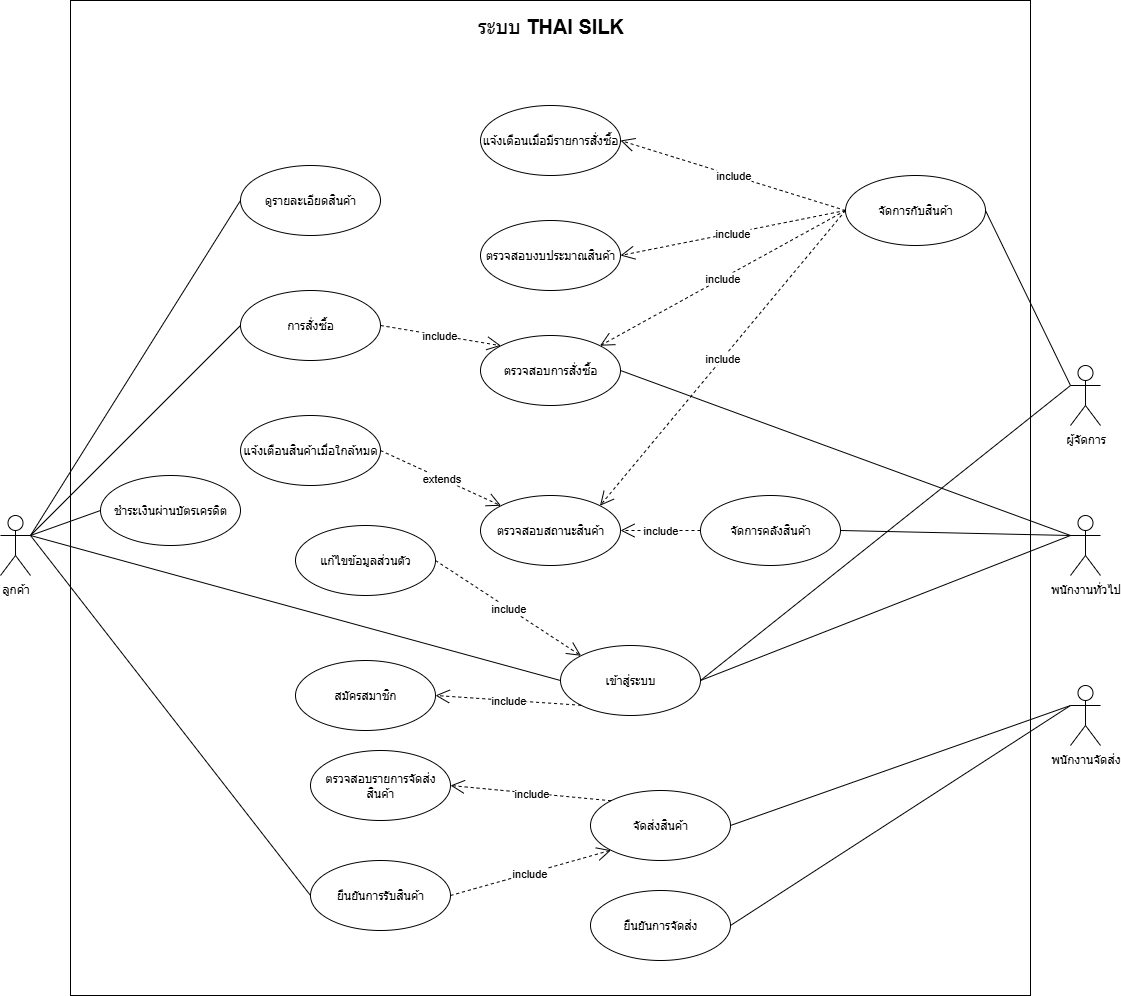

The diagram above was exported from draw.io. Its source (the exported page's mxGraphModel, read from the mxfile embedded in the PNG):
<mxGraphModel dx="3183" dy="1425" grid="1" gridSize="10" guides="1" tooltips="1" connect="1" arrows="1" fold="1" page="1" pageScale="1" pageWidth="850" pageHeight="1100" math="0" shadow="0">
  <root>
    <mxCell id="0" />
    <mxCell id="1" parent="0" />
    <mxCell id="10FUSuFNBPYPMzQIjIX7-1" value="" style="rounded=0;whiteSpace=wrap;html=1;align=left;horizontal=0;" parent="1" vertex="1">
      <mxGeometry x="190" y="40" width="960" height="995" as="geometry" />
    </mxCell>
    <mxCell id="BZs7TZ9-rH52OO8MqS5E-70" style="rounded=0;orthogonalLoop=1;jettySize=auto;html=1;exitX=1;exitY=0.3333333333333333;exitDx=0;exitDy=0;exitPerimeter=0;endArrow=none;endFill=0;entryX=0;entryY=0.5;entryDx=0;entryDy=0;" parent="1" source="BZs7TZ9-rH52OO8MqS5E-1" target="BZs7TZ9-rH52OO8MqS5E-16" edge="1">
      <mxGeometry relative="1" as="geometry">
        <mxPoint x="580" y="135" as="targetPoint" />
      </mxGeometry>
    </mxCell>
    <mxCell id="BZs7TZ9-rH52OO8MqS5E-1" value="ลูกค้า" style="shape=umlActor;verticalLabelPosition=bottom;verticalAlign=top;html=1;outlineConnect=0;" parent="1" vertex="1">
      <mxGeometry x="120" y="555" width="30" height="60" as="geometry" />
    </mxCell>
    <mxCell id="BZs7TZ9-rH52OO8MqS5E-2" value="ผู้จัดการ" style="shape=umlActor;verticalLabelPosition=bottom;verticalAlign=top;html=1;outlineConnect=0;" parent="1" vertex="1">
      <mxGeometry x="1190" y="405" width="30" height="60" as="geometry" />
    </mxCell>
    <mxCell id="BZs7TZ9-rH52OO8MqS5E-11" value="พนักงานจัดส่ง" style="shape=umlActor;verticalLabelPosition=bottom;verticalAlign=top;html=1;outlineConnect=0;" parent="1" vertex="1">
      <mxGeometry x="1190" y="725" width="30" height="60" as="geometry" />
    </mxCell>
    <mxCell id="BZs7TZ9-rH52OO8MqS5E-12" value="พนักงานทั่วไป" style="shape=umlActor;verticalLabelPosition=bottom;verticalAlign=top;html=1;outlineConnect=0;" parent="1" vertex="1">
      <mxGeometry x="1190" y="555" width="30" height="60" as="geometry" />
    </mxCell>
    <mxCell id="BZs7TZ9-rH52OO8MqS5E-14" value="เข้าสู่ระบบ" style="ellipse;whiteSpace=wrap;html=1;" parent="1" vertex="1">
      <mxGeometry x="680" y="685" width="140" height="70" as="geometry" />
    </mxCell>
    <mxCell id="BZs7TZ9-rH52OO8MqS5E-15" value="แก้ไขข้อมูลส่วนตัว" style="ellipse;whiteSpace=wrap;html=1;" parent="1" vertex="1">
      <mxGeometry x="415" y="565" width="140" height="70" as="geometry" />
    </mxCell>
    <mxCell id="BZs7TZ9-rH52OO8MqS5E-16" value="ดูรายละเอียดสินค้า" style="ellipse;whiteSpace=wrap;html=1;" parent="1" vertex="1">
      <mxGeometry x="360" y="205" width="140" height="70" as="geometry" />
    </mxCell>
    <mxCell id="BZs7TZ9-rH52OO8MqS5E-17" value="การสั่งซื้อ" style="ellipse;whiteSpace=wrap;html=1;" parent="1" vertex="1">
      <mxGeometry x="360" y="330" width="140" height="70" as="geometry" />
    </mxCell>
    <mxCell id="BZs7TZ9-rH52OO8MqS5E-18" value="ยืนยันการรับสินค้า" style="ellipse;whiteSpace=wrap;html=1;" parent="1" vertex="1">
      <mxGeometry x="430" y="900" width="140" height="70" as="geometry" />
    </mxCell>
    <mxCell id="BZs7TZ9-rH52OO8MqS5E-19" value="ตรวจสอบการสั่งซื้อ" style="ellipse;whiteSpace=wrap;html=1;" parent="1" vertex="1">
      <mxGeometry x="600" y="375" width="140" height="70" as="geometry" />
    </mxCell>
    <mxCell id="BZs7TZ9-rH52OO8MqS5E-29" value="จัดการกับสินค้า" style="ellipse;whiteSpace=wrap;html=1;" parent="1" vertex="1">
      <mxGeometry x="965" y="215" width="140" height="70" as="geometry" />
    </mxCell>
    <mxCell id="BZs7TZ9-rH52OO8MqS5E-30" value="แจ้งเตือนสินค้าเมื่อใกล้หมด" style="ellipse;whiteSpace=wrap;html=1;" parent="1" vertex="1">
      <mxGeometry x="360" y="455" width="140" height="70" as="geometry" />
    </mxCell>
    <mxCell id="BZs7TZ9-rH52OO8MqS5E-31" value="จัดการคลังสินค้า" style="ellipse;whiteSpace=wrap;html=1;" parent="1" vertex="1">
      <mxGeometry x="820" y="535" width="140" height="70" as="geometry" />
    </mxCell>
    <mxCell id="BZs7TZ9-rH52OO8MqS5E-33" value="ตรวจสอบสถานะสินค้า" style="ellipse;whiteSpace=wrap;html=1;" parent="1" vertex="1">
      <mxGeometry x="600" y="535" width="140" height="70" as="geometry" />
    </mxCell>
    <mxCell id="BZs7TZ9-rH52OO8MqS5E-34" value="ยืนยันการจัดส่ง" style="ellipse;whiteSpace=wrap;html=1;" parent="1" vertex="1">
      <mxGeometry x="710" y="930" width="140" height="70" as="geometry" />
    </mxCell>
    <mxCell id="BZs7TZ9-rH52OO8MqS5E-35" value="ตรวจสอบงบประมาณสินค้า" style="ellipse;whiteSpace=wrap;html=1;" parent="1" vertex="1">
      <mxGeometry x="600" y="260" width="140" height="70" as="geometry" />
    </mxCell>
    <mxCell id="BZs7TZ9-rH52OO8MqS5E-37" value="แจ้งเตือนเมื่อมีรายการสั่งซื้อ" style="ellipse;whiteSpace=wrap;html=1;" parent="1" vertex="1">
      <mxGeometry x="600" y="145" width="140" height="70" as="geometry" />
    </mxCell>
    <mxCell id="BZs7TZ9-rH52OO8MqS5E-55" value="จัดส่งสินค้า" style="ellipse;whiteSpace=wrap;html=1;" parent="1" vertex="1">
      <mxGeometry x="710" y="830" width="140" height="70" as="geometry" />
    </mxCell>
    <mxCell id="BZs7TZ9-rH52OO8MqS5E-59" value="ตรวจสอบรายการจัดส่งสินค้า" style="ellipse;whiteSpace=wrap;html=1;" parent="1" vertex="1">
      <mxGeometry x="430" y="790" width="140" height="70" as="geometry" />
    </mxCell>
    <mxCell id="BZs7TZ9-rH52OO8MqS5E-72" style="rounded=0;orthogonalLoop=1;jettySize=auto;html=1;exitX=1;exitY=0.3333333333333333;exitDx=0;exitDy=0;exitPerimeter=0;endArrow=none;endFill=0;entryX=0;entryY=0.5;entryDx=0;entryDy=0;" parent="1" source="BZs7TZ9-rH52OO8MqS5E-1" target="BZs7TZ9-rH52OO8MqS5E-17" edge="1">
      <mxGeometry relative="1" as="geometry">
        <mxPoint x="610" y="75" as="targetPoint" />
        <mxPoint x="490" y="145" as="sourcePoint" />
      </mxGeometry>
    </mxCell>
    <mxCell id="BZs7TZ9-rH52OO8MqS5E-73" style="rounded=0;orthogonalLoop=1;jettySize=auto;html=1;exitX=1;exitY=0.3333333333333333;exitDx=0;exitDy=0;exitPerimeter=0;endArrow=none;endFill=0;entryX=0;entryY=0.5;entryDx=0;entryDy=0;" parent="1" source="BZs7TZ9-rH52OO8MqS5E-1" target="BZs7TZ9-rH52OO8MqS5E-18" edge="1">
      <mxGeometry relative="1" as="geometry">
        <mxPoint x="580" y="350" as="targetPoint" />
        <mxPoint x="470" y="215" as="sourcePoint" />
      </mxGeometry>
    </mxCell>
    <mxCell id="BZs7TZ9-rH52OO8MqS5E-76" style="rounded=0;orthogonalLoop=1;jettySize=auto;html=1;endArrow=none;endFill=0;entryX=0;entryY=0.3333333333333333;entryDx=0;entryDy=0;entryPerimeter=0;exitX=1;exitY=0.5;exitDx=0;exitDy=0;" parent="1" source="BZs7TZ9-rH52OO8MqS5E-14" target="BZs7TZ9-rH52OO8MqS5E-2" edge="1">
      <mxGeometry relative="1" as="geometry">
        <mxPoint x="1260" y="65" as="targetPoint" />
        <mxPoint x="950" y="270" as="sourcePoint" />
      </mxGeometry>
    </mxCell>
    <mxCell id="BZs7TZ9-rH52OO8MqS5E-81" style="rounded=0;orthogonalLoop=1;jettySize=auto;html=1;endArrow=none;endFill=0;exitX=1;exitY=0.5;exitDx=0;exitDy=0;entryX=0;entryY=0.3333333333333333;entryDx=0;entryDy=0;entryPerimeter=0;" parent="1" source="BZs7TZ9-rH52OO8MqS5E-29" target="BZs7TZ9-rH52OO8MqS5E-2" edge="1">
      <mxGeometry relative="1" as="geometry">
        <mxPoint x="1270" y="-45" as="targetPoint" />
        <mxPoint x="1010" y="-145" as="sourcePoint" />
      </mxGeometry>
    </mxCell>
    <mxCell id="BZs7TZ9-rH52OO8MqS5E-83" style="rounded=0;orthogonalLoop=1;jettySize=auto;html=1;endArrow=none;endFill=0;entryX=0;entryY=0.3333333333333333;entryDx=0;entryDy=0;entryPerimeter=0;exitX=1;exitY=0.5;exitDx=0;exitDy=0;" parent="1" source="BZs7TZ9-rH52OO8MqS5E-14" target="BZs7TZ9-rH52OO8MqS5E-12" edge="1">
      <mxGeometry relative="1" as="geometry">
        <mxPoint x="1260" y="65" as="targetPoint" />
        <mxPoint x="955" y="375" as="sourcePoint" />
      </mxGeometry>
    </mxCell>
    <mxCell id="BZs7TZ9-rH52OO8MqS5E-84" style="rounded=0;orthogonalLoop=1;jettySize=auto;html=1;endArrow=none;endFill=0;entryX=0;entryY=0.3333333333333333;entryDx=0;entryDy=0;entryPerimeter=0;exitX=1;exitY=0.5;exitDx=0;exitDy=0;" parent="1" source="BZs7TZ9-rH52OO8MqS5E-19" target="BZs7TZ9-rH52OO8MqS5E-12" edge="1">
      <mxGeometry relative="1" as="geometry">
        <mxPoint x="1260" y="300" as="targetPoint" />
        <mxPoint x="940" y="170" as="sourcePoint" />
      </mxGeometry>
    </mxCell>
    <mxCell id="BZs7TZ9-rH52OO8MqS5E-86" style="rounded=0;orthogonalLoop=1;jettySize=auto;html=1;endArrow=none;endFill=0;entryX=0;entryY=0.3333333333333333;entryDx=0;entryDy=0;entryPerimeter=0;exitX=1;exitY=0.5;exitDx=0;exitDy=0;" parent="1" source="BZs7TZ9-rH52OO8MqS5E-31" target="BZs7TZ9-rH52OO8MqS5E-12" edge="1">
      <mxGeometry relative="1" as="geometry">
        <mxPoint x="1260" y="300" as="targetPoint" />
        <mxPoint x="1040" y="595" as="sourcePoint" />
      </mxGeometry>
    </mxCell>
    <mxCell id="BZs7TZ9-rH52OO8MqS5E-87" style="rounded=0;orthogonalLoop=1;jettySize=auto;html=1;endArrow=none;endFill=0;entryX=0;entryY=0.3333333333333333;entryDx=0;entryDy=0;entryPerimeter=0;exitX=1;exitY=0.5;exitDx=0;exitDy=0;" parent="1" source="BZs7TZ9-rH52OO8MqS5E-34" target="BZs7TZ9-rH52OO8MqS5E-11" edge="1">
      <mxGeometry relative="1" as="geometry">
        <mxPoint x="980" y="1085" as="targetPoint" />
        <mxPoint x="800" y="625" as="sourcePoint" />
      </mxGeometry>
    </mxCell>
    <mxCell id="BZs7TZ9-rH52OO8MqS5E-88" style="rounded=0;orthogonalLoop=1;jettySize=auto;html=1;endArrow=none;endFill=0;entryX=0;entryY=0.3333333333333333;entryDx=0;entryDy=0;entryPerimeter=0;exitX=1;exitY=0.5;exitDx=0;exitDy=0;" parent="1" source="BZs7TZ9-rH52OO8MqS5E-55" target="BZs7TZ9-rH52OO8MqS5E-11" edge="1">
      <mxGeometry relative="1" as="geometry">
        <mxPoint x="1030" y="655" as="targetPoint" />
        <mxPoint x="710" y="720" as="sourcePoint" />
      </mxGeometry>
    </mxCell>
    <mxCell id="BZs7TZ9-rH52OO8MqS5E-90" style="rounded=0;orthogonalLoop=1;jettySize=auto;html=1;exitX=1;exitY=0.3333333333333333;exitDx=0;exitDy=0;exitPerimeter=0;endArrow=none;endFill=0;entryX=0;entryY=0.5;entryDx=0;entryDy=0;" parent="1" source="BZs7TZ9-rH52OO8MqS5E-1" target="BZs7TZ9-rH52OO8MqS5E-14" edge="1">
      <mxGeometry relative="1" as="geometry">
        <mxPoint x="610" y="75" as="targetPoint" />
        <mxPoint x="490" y="145" as="sourcePoint" />
      </mxGeometry>
    </mxCell>
    <mxCell id="BZs7TZ9-rH52OO8MqS5E-93" value="include" style="endArrow=open;endSize=12;dashed=1;html=1;rounded=0;entryX=0;entryY=0;entryDx=0;entryDy=0;exitX=1;exitY=0.5;exitDx=0;exitDy=0;" parent="1" source="BZs7TZ9-rH52OO8MqS5E-15" target="BZs7TZ9-rH52OO8MqS5E-14" edge="1">
      <mxGeometry width="160" relative="1" as="geometry">
        <mxPoint x="760" y="35" as="sourcePoint" />
        <mxPoint x="830" y="125" as="targetPoint" />
      </mxGeometry>
    </mxCell>
    <mxCell id="BZs7TZ9-rH52OO8MqS5E-95" value="extends" style="endArrow=open;endSize=12;dashed=1;html=1;rounded=0;entryX=0;entryY=0;entryDx=0;entryDy=0;exitX=1;exitY=0.5;exitDx=0;exitDy=0;" parent="1" source="BZs7TZ9-rH52OO8MqS5E-30" target="BZs7TZ9-rH52OO8MqS5E-33" edge="1">
      <mxGeometry width="160" relative="1" as="geometry">
        <mxPoint x="685" y="510" as="sourcePoint" />
        <mxPoint x="805" y="265" as="targetPoint" />
      </mxGeometry>
    </mxCell>
    <mxCell id="BZs7TZ9-rH52OO8MqS5E-96" value="include" style="endArrow=open;endSize=12;dashed=1;html=1;rounded=0;exitX=0;exitY=0.5;exitDx=0;exitDy=0;entryX=1;entryY=0.5;entryDx=0;entryDy=0;" parent="1" source="BZs7TZ9-rH52OO8MqS5E-29" target="BZs7TZ9-rH52OO8MqS5E-37" edge="1">
      <mxGeometry width="160" relative="1" as="geometry">
        <mxPoint x="535" y="156" as="sourcePoint" />
        <mxPoint x="575" y="-95" as="targetPoint" />
      </mxGeometry>
    </mxCell>
    <mxCell id="0chspsSGyrloOBHXeFuM-1" value="include" style="endArrow=open;endSize=12;dashed=1;html=1;rounded=0;exitX=0;exitY=0;exitDx=0;exitDy=0;entryX=1;entryY=0.5;entryDx=0;entryDy=0;" parent="1" source="BZs7TZ9-rH52OO8MqS5E-55" target="BZs7TZ9-rH52OO8MqS5E-59" edge="1">
      <mxGeometry width="160" relative="1" as="geometry">
        <mxPoint x="806" y="710" as="sourcePoint" />
        <mxPoint x="610" y="880" as="targetPoint" />
      </mxGeometry>
    </mxCell>
    <mxCell id="0chspsSGyrloOBHXeFuM-2" value="include" style="endArrow=open;endSize=12;dashed=1;html=1;rounded=0;exitX=1;exitY=0.5;exitDx=0;exitDy=0;entryX=0;entryY=0;entryDx=0;entryDy=0;" parent="1" source="BZs7TZ9-rH52OO8MqS5E-17" target="BZs7TZ9-rH52OO8MqS5E-19" edge="1">
      <mxGeometry x="-0.0028" width="160" relative="1" as="geometry">
        <mxPoint x="950" y="610" as="sourcePoint" />
        <mxPoint x="980" y="675" as="targetPoint" />
        <mxPoint as="offset" />
      </mxGeometry>
    </mxCell>
    <mxCell id="0chspsSGyrloOBHXeFuM-3" value="include" style="endArrow=open;endSize=12;dashed=1;html=1;rounded=0;exitX=1;exitY=0.5;exitDx=0;exitDy=0;entryX=0;entryY=1;entryDx=0;entryDy=0;" parent="1" source="BZs7TZ9-rH52OO8MqS5E-18" target="BZs7TZ9-rH52OO8MqS5E-55" edge="1">
      <mxGeometry width="160" relative="1" as="geometry">
        <mxPoint x="650" y="785" as="sourcePoint" />
        <mxPoint x="620" y="980" as="targetPoint" />
      </mxGeometry>
    </mxCell>
    <mxCell id="0chspsSGyrloOBHXeFuM-4" value="include" style="endArrow=open;endSize=12;dashed=1;html=1;rounded=0;exitX=0;exitY=0.5;exitDx=0;exitDy=0;entryX=1;entryY=0;entryDx=0;entryDy=0;" parent="1" source="BZs7TZ9-rH52OO8MqS5E-29" target="BZs7TZ9-rH52OO8MqS5E-19" edge="1">
      <mxGeometry width="160" relative="1" as="geometry">
        <mxPoint x="1035.0151006962585" y="165.00229421857557" as="sourcePoint" />
        <mxPoint x="945" y="70" as="targetPoint" />
      </mxGeometry>
    </mxCell>
    <mxCell id="0chspsSGyrloOBHXeFuM-5" value="include" style="endArrow=open;endSize=12;dashed=1;html=1;rounded=0;exitX=0;exitY=0.5;exitDx=0;exitDy=0;entryX=1;entryY=0.5;entryDx=0;entryDy=0;" parent="1" source="BZs7TZ9-rH52OO8MqS5E-29" target="BZs7TZ9-rH52OO8MqS5E-35" edge="1">
      <mxGeometry width="160" relative="1" as="geometry">
        <mxPoint x="815" y="250" as="sourcePoint" />
        <mxPoint x="915" y="355" as="targetPoint" />
      </mxGeometry>
    </mxCell>
    <mxCell id="0chspsSGyrloOBHXeFuM-9" value="include" style="endArrow=open;endSize=12;dashed=1;html=1;rounded=0;exitX=0;exitY=0.5;exitDx=0;exitDy=0;entryX=1;entryY=0;entryDx=0;entryDy=0;" parent="1" source="BZs7TZ9-rH52OO8MqS5E-29" target="BZs7TZ9-rH52OO8MqS5E-33" edge="1">
      <mxGeometry width="160" relative="1" as="geometry">
        <mxPoint x="915" y="280" as="sourcePoint" />
        <mxPoint x="945" y="405" as="targetPoint" />
      </mxGeometry>
    </mxCell>
    <mxCell id="0chspsSGyrloOBHXeFuM-11" value="include" style="endArrow=open;endSize=12;dashed=1;html=1;rounded=0;exitX=0;exitY=0.5;exitDx=0;exitDy=0;entryX=1;entryY=0.5;entryDx=0;entryDy=0;" parent="1" source="BZs7TZ9-rH52OO8MqS5E-31" target="BZs7TZ9-rH52OO8MqS5E-33" edge="1">
      <mxGeometry width="160" relative="1" as="geometry">
        <mxPoint x="1045" y="260" as="sourcePoint" />
        <mxPoint x="865" y="445" as="targetPoint" />
      </mxGeometry>
    </mxCell>
    <mxCell id="10FUSuFNBPYPMzQIjIX7-5" value="&lt;font style=&quot;font-size: 20px;&quot;&gt;ระบบ&amp;nbsp;&lt;b style=&quot;border-color: var(--border-color);&quot;&gt;THAI SILK&lt;/b&gt;&lt;/font&gt;" style="text;html=1;strokeColor=none;fillColor=none;align=center;verticalAlign=middle;whiteSpace=wrap;rounded=0;" parent="1" vertex="1">
      <mxGeometry x="582.5" y="50" width="175" height="30" as="geometry" />
    </mxCell>
    <mxCell id="uGkPfo0XAYZbIxzyc46k-1" value="สมัครสมาชิก" style="ellipse;whiteSpace=wrap;html=1;" parent="1" vertex="1">
      <mxGeometry x="415" y="700" width="140" height="70" as="geometry" />
    </mxCell>
    <mxCell id="uGkPfo0XAYZbIxzyc46k-2" value="include" style="endArrow=open;endSize=12;dashed=1;html=1;rounded=0;exitX=0;exitY=1;exitDx=0;exitDy=0;entryX=1;entryY=0.5;entryDx=0;entryDy=0;" parent="1" source="BZs7TZ9-rH52OO8MqS5E-14" target="uGkPfo0XAYZbIxzyc46k-1" edge="1">
      <mxGeometry width="160" relative="1" as="geometry">
        <mxPoint x="837.5" y="800" as="sourcePoint" />
        <mxPoint x="757.5" y="800" as="targetPoint" />
      </mxGeometry>
    </mxCell>
    <mxCell id="uGkPfo0XAYZbIxzyc46k-3" value="ชำระเงินผ่านบัตรเครดิต" style="ellipse;whiteSpace=wrap;html=1;" parent="1" vertex="1">
      <mxGeometry x="220" y="515" width="140" height="70" as="geometry" />
    </mxCell>
    <mxCell id="uGkPfo0XAYZbIxzyc46k-4" style="rounded=0;orthogonalLoop=1;jettySize=auto;html=1;exitX=1;exitY=0.3333333333333333;exitDx=0;exitDy=0;exitPerimeter=0;endArrow=none;endFill=0;entryX=0;entryY=0.5;entryDx=0;entryDy=0;" parent="1" source="BZs7TZ9-rH52OO8MqS5E-1" target="uGkPfo0XAYZbIxzyc46k-3" edge="1">
      <mxGeometry relative="1" as="geometry">
        <mxPoint x="170" y="770" as="targetPoint" />
        <mxPoint x="-110" y="410" as="sourcePoint" />
      </mxGeometry>
    </mxCell>
  </root>
</mxGraphModel>